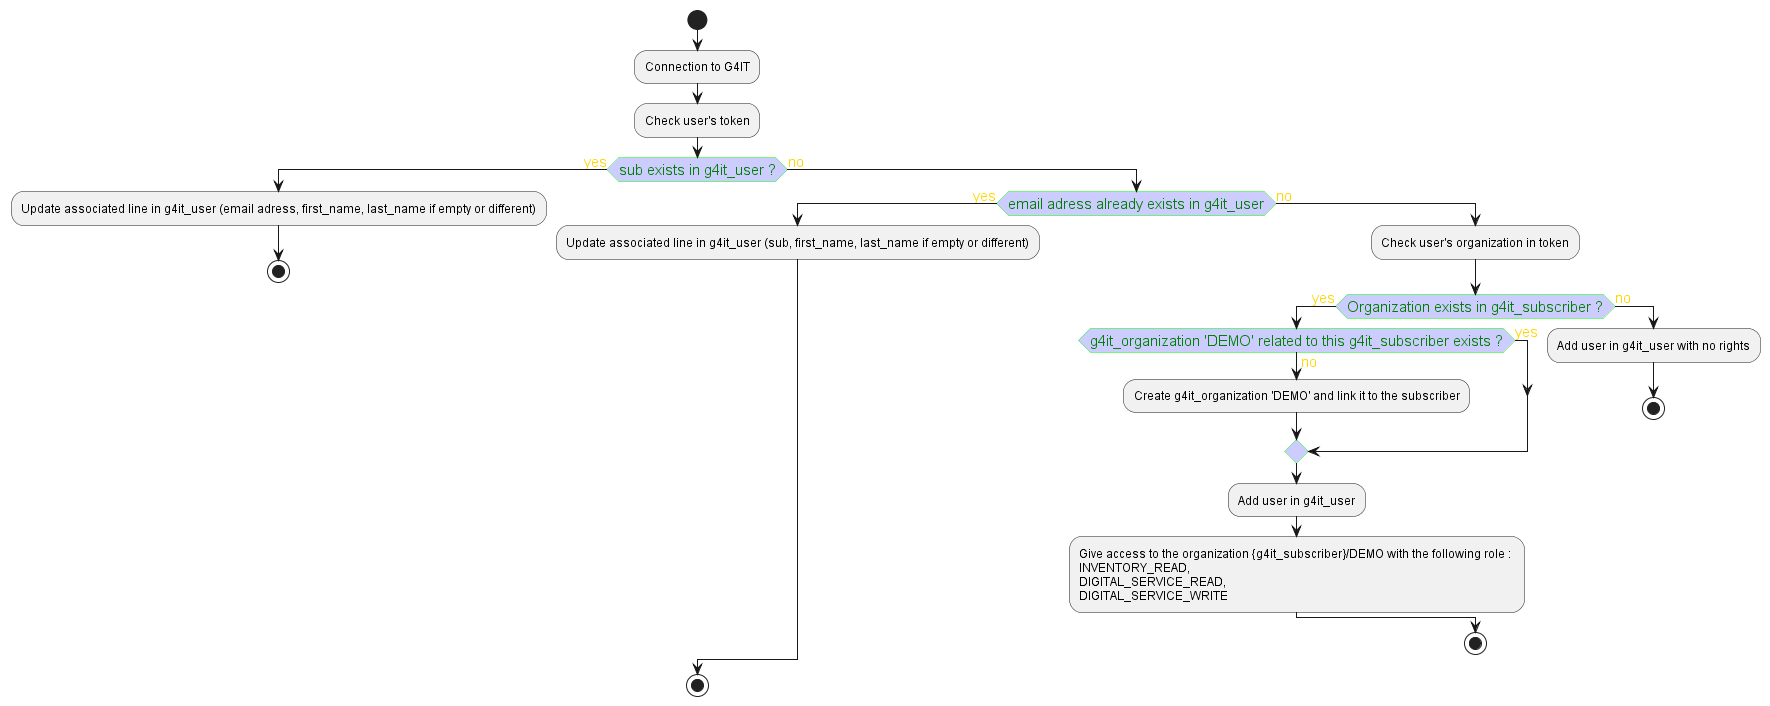

The diagram above was rendered by PlantUML. Its source (embedded in the PNG):
@startuml Connection to g4it
<style>
activityDiagram {
  BorderColor #33668E
  FontName arial

  diamond {
    BackgroundColor #ccf
    LineColor #00FF00
    FontColor green
    FontName arial
    FontSize 15
  }
  arrow {
    FontColor gold
    FontName arial
    FontSize 15
  }
  partition {
    LineColor red
    FontColor green
    RoundCorner 10
    BackgroundColor PeachPuff
  }
  note {
    FontColor Blue
    LineColor Navy
    BackgroundColor #ccf
  }
}
document {
   BackgroundColor white
}
</style>
start
:Connection to G4IT;
:Check user's token;
if (sub exists in g4it_user ?) then (yes)
    :Update associated line in g4it_user (email adress, first_name, last_name if empty or different);
    stop
else (no)
    if (email adress already exists in g4it_user) then (yes)
        :Update associated line in g4it_user (sub, first_name, last_name if empty or different); 
    else (no)
        :Check user's organization in token;
        if (Organization exists in g4it_subscriber ?) then (yes)
            if (g4it_organization 'DEMO' related to this g4it_subscriber exists ?) then (no)
                :Create g4it_organization 'DEMO' and link it to the subscriber;
            else (yes)
            endif
            :Add user in g4it_user;
            :Give access to the organization {g4it_subscriber}/DEMO with the following role : \nINVENTORY_READ, \nDIGITAL_SERVICE_READ, \nDIGITAL_SERVICE_WRITE;
        else (no)
            :Add user in g4it_user with no rights;
            stop
        endif
        stop
    endif
endif
stop
@enduml